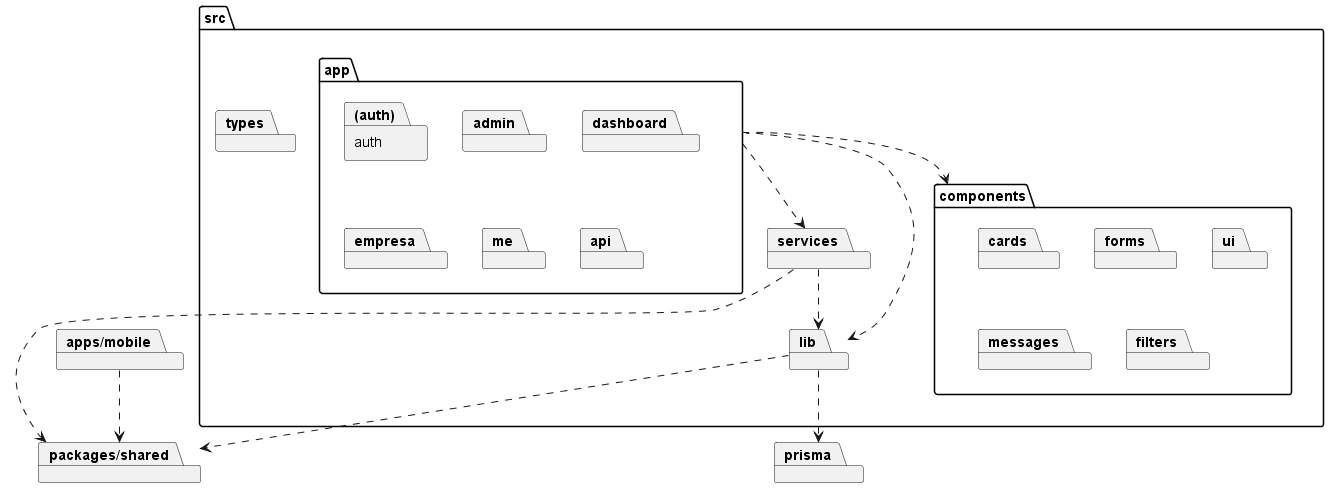

The diagram above was rendered by PlantUML. Its source (embedded in the PNG):
@startuml pacotes-econecta
' Diagrama de Pacotes / Organizacao do codigo - ECOnecta
skinparam packageStyle folder

package "src" {
  package "app" {
    package "(auth)"
    package "admin"
    package "dashboard"
    package "empresa"
    package "me"
    package "api"
  }
  package "components" {
    package "cards"
    package "forms"
    package "ui"
    package "messages"
    package "filters"
  }
  package "services"
  package "lib"
  package "types"
}
package "packages/shared"
package "prisma"
package "apps/mobile"

app ..> services
services ..> lib
app ..> components
app ..> lib
lib ..> prisma
services ..> "packages/shared"
lib ..> "packages/shared"
"apps/mobile" ..> "packages/shared"
@enduml